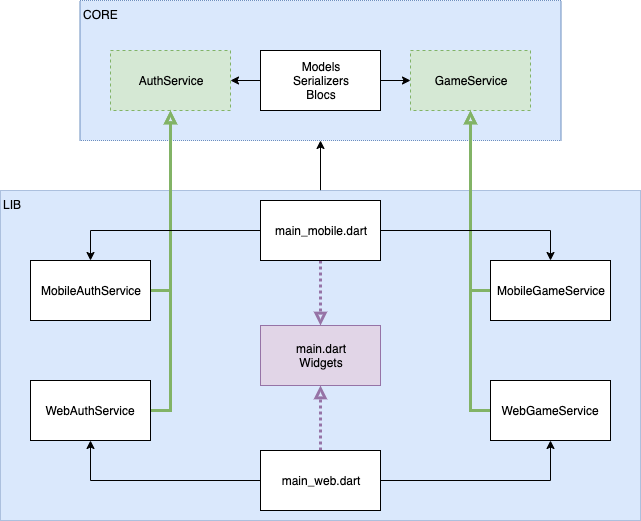

The diagram above was exported from draw.io. Its source (the exported page's mxGraphModel, read from the mxfile embedded in the PNG):
<mxGraphModel dx="1172" dy="727" grid="1" gridSize="10" guides="1" tooltips="1" connect="1" arrows="1" fold="1" page="1" pageScale="1" pageWidth="850" pageHeight="1100" math="0" shadow="0">
  <root>
    <mxCell id="0" />
    <mxCell id="1" parent="0" />
    <mxCell id="wU7qlsNokzTnKRnx2ulx-1" value="CORE" style="rounded=0;whiteSpace=wrap;html=1;align=left;verticalAlign=top;dashed=1;dashPattern=1 1;fillColor=#dae8fc;strokeColor=#6c8ebf;" vertex="1" parent="1">
      <mxGeometry x="159.5" y="90" width="481" height="140" as="geometry" />
    </mxCell>
    <mxCell id="wU7qlsNokzTnKRnx2ulx-2" value="AuthService" style="rounded=0;whiteSpace=wrap;html=1;align=center;verticalAlign=middle;dashed=1;fillColor=#d5e8d4;strokeColor=#82b366;" vertex="1" parent="1">
      <mxGeometry x="190" y="140" width="120" height="60" as="geometry" />
    </mxCell>
    <mxCell id="wU7qlsNokzTnKRnx2ulx-3" value="GameService" style="rounded=0;whiteSpace=wrap;html=1;align=center;verticalAlign=middle;dashed=1;fillColor=#d5e8d4;strokeColor=#82b366;" vertex="1" parent="1">
      <mxGeometry x="490" y="140" width="120" height="60" as="geometry" />
    </mxCell>
    <mxCell id="wU7qlsNokzTnKRnx2ulx-24" style="edgeStyle=orthogonalEdgeStyle;rounded=0;orthogonalLoop=1;jettySize=auto;html=1;endArrow=classic;endFill=1;strokeWidth=1;" edge="1" parent="1" source="wU7qlsNokzTnKRnx2ulx-4" target="wU7qlsNokzTnKRnx2ulx-1">
      <mxGeometry relative="1" as="geometry" />
    </mxCell>
    <mxCell id="wU7qlsNokzTnKRnx2ulx-4" value="LIB" style="rounded=0;whiteSpace=wrap;html=1;align=left;verticalAlign=top;dashed=1;dashPattern=1 1;strokeWidth=1;perimeterSpacing=0;glass=0;comic=0;shadow=0;fillColor=#dae8fc;strokeColor=#6c8ebf;" vertex="1" parent="1">
      <mxGeometry x="80" y="280" width="640" height="330" as="geometry" />
    </mxCell>
    <mxCell id="wU7qlsNokzTnKRnx2ulx-9" style="edgeStyle=orthogonalEdgeStyle;rounded=0;orthogonalLoop=1;jettySize=auto;html=1;exitX=1;exitY=0.5;exitDx=0;exitDy=0;strokeWidth=3;fillColor=#d5e8d4;strokeColor=#82b366;endArrow=block;endFill=0;" edge="1" parent="1" source="wU7qlsNokzTnKRnx2ulx-5" target="wU7qlsNokzTnKRnx2ulx-2">
      <mxGeometry relative="1" as="geometry" />
    </mxCell>
    <mxCell id="wU7qlsNokzTnKRnx2ulx-5" value="MobileAuthService" style="rounded=0;whiteSpace=wrap;html=1;align=center;verticalAlign=middle;" vertex="1" parent="1">
      <mxGeometry x="110" y="350" width="120" height="60" as="geometry" />
    </mxCell>
    <mxCell id="wU7qlsNokzTnKRnx2ulx-10" style="edgeStyle=orthogonalEdgeStyle;rounded=0;orthogonalLoop=1;jettySize=auto;html=1;exitX=1;exitY=0.5;exitDx=0;exitDy=0;fillColor=#d5e8d4;strokeColor=#82b366;strokeWidth=3;endArrow=block;endFill=0;" edge="1" parent="1" source="wU7qlsNokzTnKRnx2ulx-6" target="wU7qlsNokzTnKRnx2ulx-2">
      <mxGeometry relative="1" as="geometry" />
    </mxCell>
    <mxCell id="wU7qlsNokzTnKRnx2ulx-6" value="WebAuthService" style="rounded=0;whiteSpace=wrap;html=1;align=center;verticalAlign=middle;" vertex="1" parent="1">
      <mxGeometry x="110" y="470" width="120" height="60" as="geometry" />
    </mxCell>
    <mxCell id="wU7qlsNokzTnKRnx2ulx-11" style="edgeStyle=orthogonalEdgeStyle;rounded=0;orthogonalLoop=1;jettySize=auto;html=1;exitX=0;exitY=0.5;exitDx=0;exitDy=0;strokeWidth=3;fillColor=#d5e8d4;strokeColor=#82b366;endArrow=block;endFill=0;" edge="1" parent="1" source="wU7qlsNokzTnKRnx2ulx-7" target="wU7qlsNokzTnKRnx2ulx-3">
      <mxGeometry relative="1" as="geometry" />
    </mxCell>
    <mxCell id="wU7qlsNokzTnKRnx2ulx-7" value="MobileGameService" style="rounded=0;whiteSpace=wrap;html=1;align=center;verticalAlign=middle;" vertex="1" parent="1">
      <mxGeometry x="570" y="350" width="120" height="60" as="geometry" />
    </mxCell>
    <mxCell id="wU7qlsNokzTnKRnx2ulx-12" style="edgeStyle=orthogonalEdgeStyle;rounded=0;orthogonalLoop=1;jettySize=auto;html=1;exitX=0;exitY=0.5;exitDx=0;exitDy=0;strokeWidth=3;fillColor=#d5e8d4;strokeColor=#82b366;endArrow=block;endFill=0;" edge="1" parent="1" source="wU7qlsNokzTnKRnx2ulx-8" target="wU7qlsNokzTnKRnx2ulx-3">
      <mxGeometry relative="1" as="geometry" />
    </mxCell>
    <mxCell id="wU7qlsNokzTnKRnx2ulx-8" value="WebGameService" style="rounded=0;whiteSpace=wrap;html=1;align=center;verticalAlign=middle;" vertex="1" parent="1">
      <mxGeometry x="570" y="470" width="120" height="60" as="geometry" />
    </mxCell>
    <mxCell id="wU7qlsNokzTnKRnx2ulx-15" style="edgeStyle=orthogonalEdgeStyle;rounded=0;orthogonalLoop=1;jettySize=auto;html=1;exitX=0;exitY=0.5;exitDx=0;exitDy=0;" edge="1" parent="1" source="wU7qlsNokzTnKRnx2ulx-13" target="wU7qlsNokzTnKRnx2ulx-5">
      <mxGeometry relative="1" as="geometry">
        <Array as="points">
          <mxPoint x="170" y="320" />
        </Array>
      </mxGeometry>
    </mxCell>
    <mxCell id="wU7qlsNokzTnKRnx2ulx-16" style="edgeStyle=orthogonalEdgeStyle;rounded=0;orthogonalLoop=1;jettySize=auto;html=1;exitX=1;exitY=0.5;exitDx=0;exitDy=0;" edge="1" parent="1" source="wU7qlsNokzTnKRnx2ulx-13" target="wU7qlsNokzTnKRnx2ulx-7">
      <mxGeometry relative="1" as="geometry">
        <Array as="points">
          <mxPoint x="630" y="320" />
        </Array>
      </mxGeometry>
    </mxCell>
    <mxCell id="wU7qlsNokzTnKRnx2ulx-21" style="edgeStyle=orthogonalEdgeStyle;rounded=0;orthogonalLoop=1;jettySize=auto;html=1;exitX=0.5;exitY=1;exitDx=0;exitDy=0;endArrow=block;endFill=0;strokeWidth=3;dashed=1;dashPattern=1 1;fillColor=#e1d5e7;strokeColor=#9673a6;" edge="1" parent="1" source="wU7qlsNokzTnKRnx2ulx-13" target="wU7qlsNokzTnKRnx2ulx-19">
      <mxGeometry relative="1" as="geometry" />
    </mxCell>
    <mxCell id="wU7qlsNokzTnKRnx2ulx-13" value="main_mobile.dart" style="rounded=0;whiteSpace=wrap;html=1;align=center;verticalAlign=middle;" vertex="1" parent="1">
      <mxGeometry x="340" y="290" width="120" height="60" as="geometry" />
    </mxCell>
    <mxCell id="wU7qlsNokzTnKRnx2ulx-17" style="edgeStyle=orthogonalEdgeStyle;rounded=0;orthogonalLoop=1;jettySize=auto;html=1;exitX=0;exitY=0.5;exitDx=0;exitDy=0;" edge="1" parent="1" source="wU7qlsNokzTnKRnx2ulx-14" target="wU7qlsNokzTnKRnx2ulx-6">
      <mxGeometry relative="1" as="geometry" />
    </mxCell>
    <mxCell id="wU7qlsNokzTnKRnx2ulx-18" style="edgeStyle=orthogonalEdgeStyle;rounded=0;orthogonalLoop=1;jettySize=auto;html=1;" edge="1" parent="1" source="wU7qlsNokzTnKRnx2ulx-14" target="wU7qlsNokzTnKRnx2ulx-8">
      <mxGeometry relative="1" as="geometry" />
    </mxCell>
    <mxCell id="wU7qlsNokzTnKRnx2ulx-20" style="edgeStyle=orthogonalEdgeStyle;rounded=0;orthogonalLoop=1;jettySize=auto;html=1;exitX=0.5;exitY=0;exitDx=0;exitDy=0;endArrow=block;endFill=0;strokeWidth=3;dashed=1;dashPattern=1 1;fillColor=#e1d5e7;strokeColor=#9673a6;" edge="1" parent="1" source="wU7qlsNokzTnKRnx2ulx-14" target="wU7qlsNokzTnKRnx2ulx-19">
      <mxGeometry relative="1" as="geometry" />
    </mxCell>
    <mxCell id="wU7qlsNokzTnKRnx2ulx-14" value="main_web.dart" style="rounded=0;whiteSpace=wrap;html=1;align=center;verticalAlign=middle;" vertex="1" parent="1">
      <mxGeometry x="340" y="540" width="120" height="60" as="geometry" />
    </mxCell>
    <mxCell id="wU7qlsNokzTnKRnx2ulx-19" value="main.dart&lt;br&gt;Widgets" style="rounded=0;whiteSpace=wrap;html=1;align=center;verticalAlign=middle;fillColor=#e1d5e7;strokeColor=#9673a6;" vertex="1" parent="1">
      <mxGeometry x="340" y="415" width="120" height="60" as="geometry" />
    </mxCell>
    <mxCell id="wU7qlsNokzTnKRnx2ulx-25" style="edgeStyle=orthogonalEdgeStyle;rounded=0;orthogonalLoop=1;jettySize=auto;html=1;exitX=1;exitY=0.5;exitDx=0;exitDy=0;endArrow=classic;endFill=1;strokeWidth=1;" edge="1" parent="1" source="wU7qlsNokzTnKRnx2ulx-22" target="wU7qlsNokzTnKRnx2ulx-3">
      <mxGeometry relative="1" as="geometry" />
    </mxCell>
    <mxCell id="wU7qlsNokzTnKRnx2ulx-26" style="edgeStyle=orthogonalEdgeStyle;rounded=0;orthogonalLoop=1;jettySize=auto;html=1;exitX=0;exitY=0.5;exitDx=0;exitDy=0;endArrow=classic;endFill=1;strokeWidth=1;" edge="1" parent="1" source="wU7qlsNokzTnKRnx2ulx-22" target="wU7qlsNokzTnKRnx2ulx-2">
      <mxGeometry relative="1" as="geometry" />
    </mxCell>
    <mxCell id="wU7qlsNokzTnKRnx2ulx-22" value="Models&lt;br&gt;Serializers&lt;br&gt;Blocs" style="rounded=0;whiteSpace=wrap;html=1;align=center;verticalAlign=middle;" vertex="1" parent="1">
      <mxGeometry x="340" y="140" width="120" height="60" as="geometry" />
    </mxCell>
  </root>
</mxGraphModel>